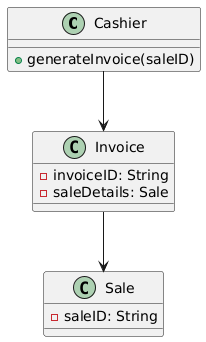

The diagram above was rendered by PlantUML. Its source (embedded in the PNG):
@startuml
class Cashier {
  +generateInvoice(saleID)
}

class Invoice {
  -invoiceID: String
  -saleDetails: Sale
}

class Sale {
  -saleID: String
}

Cashier --> Invoice
Invoice --> Sale
@enduml